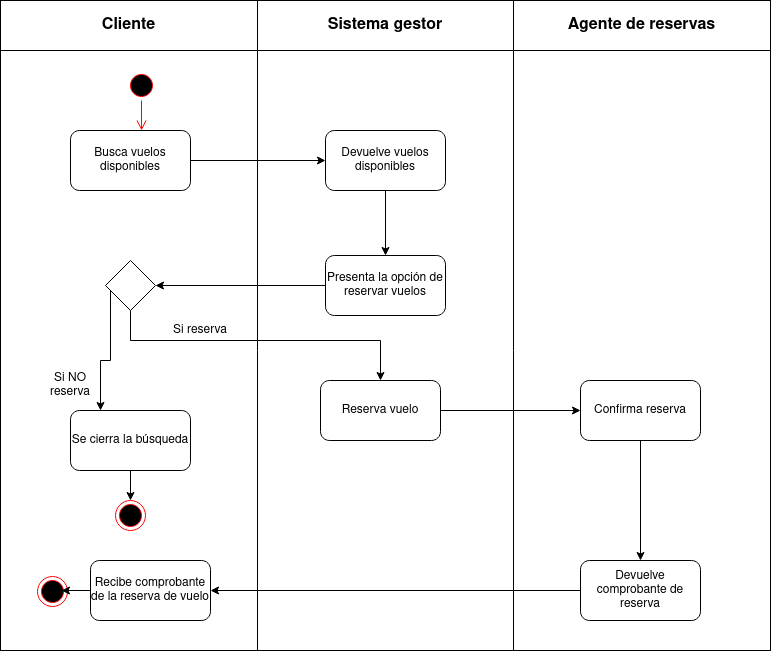

The diagram above was exported from draw.io. Its source (the exported page's mxGraphModel, read from the mxfile embedded in the PNG):
<mxGraphModel dx="1658" dy="806" grid="1" gridSize="10" guides="1" tooltips="1" connect="1" arrows="1" fold="1" page="1" pageScale="1" pageWidth="827" pageHeight="1169" math="0" shadow="0">
  <root>
    <mxCell id="0" />
    <mxCell id="1" parent="0" />
    <mxCell id="q9_bBaN7UnAGhl6FQRXM-1" value="" style="shape=table;startSize=0;container=1;collapsible=0;childLayout=tableLayout;fontSize=16;" vertex="1" parent="1">
      <mxGeometry x="20" y="280" width="770" height="650" as="geometry" />
    </mxCell>
    <mxCell id="q9_bBaN7UnAGhl6FQRXM-6" value="" style="shape=tableRow;horizontal=0;startSize=0;swimlaneHead=0;swimlaneBody=0;strokeColor=inherit;top=0;left=0;bottom=0;right=0;collapsible=0;dropTarget=0;fillColor=none;points=[[0,0.5],[1,0.5]];portConstraint=eastwest;fontSize=16;" vertex="1" parent="q9_bBaN7UnAGhl6FQRXM-1">
      <mxGeometry width="770" height="50" as="geometry" />
    </mxCell>
    <mxCell id="q9_bBaN7UnAGhl6FQRXM-7" value="Cliente" style="shape=partialRectangle;html=1;whiteSpace=wrap;connectable=0;strokeColor=inherit;overflow=hidden;fillColor=none;top=0;left=0;bottom=0;right=0;pointerEvents=1;fontSize=16;fontStyle=1" vertex="1" parent="q9_bBaN7UnAGhl6FQRXM-6">
      <mxGeometry width="257" height="50" as="geometry">
        <mxRectangle width="257" height="50" as="alternateBounds" />
      </mxGeometry>
    </mxCell>
    <mxCell id="q9_bBaN7UnAGhl6FQRXM-8" value="Sistema gestor" style="shape=partialRectangle;html=1;whiteSpace=wrap;connectable=0;strokeColor=inherit;overflow=hidden;fillColor=none;top=0;left=0;bottom=0;right=0;pointerEvents=1;fontSize=16;fontStyle=1" vertex="1" parent="q9_bBaN7UnAGhl6FQRXM-6">
      <mxGeometry x="257" width="256" height="50" as="geometry">
        <mxRectangle width="256" height="50" as="alternateBounds" />
      </mxGeometry>
    </mxCell>
    <mxCell id="q9_bBaN7UnAGhl6FQRXM-9" value="Agente de reservas" style="shape=partialRectangle;html=1;whiteSpace=wrap;connectable=0;strokeColor=inherit;overflow=hidden;fillColor=none;top=0;left=0;bottom=0;right=0;pointerEvents=1;fontSize=16;fontStyle=1" vertex="1" parent="q9_bBaN7UnAGhl6FQRXM-6">
      <mxGeometry x="513" width="257" height="50" as="geometry">
        <mxRectangle width="257" height="50" as="alternateBounds" />
      </mxGeometry>
    </mxCell>
    <mxCell id="q9_bBaN7UnAGhl6FQRXM-10" value="" style="shape=tableRow;horizontal=0;startSize=0;swimlaneHead=0;swimlaneBody=0;strokeColor=inherit;top=0;left=0;bottom=0;right=0;collapsible=0;dropTarget=0;fillColor=none;points=[[0,0.5],[1,0.5]];portConstraint=eastwest;fontSize=16;" vertex="1" parent="q9_bBaN7UnAGhl6FQRXM-1">
      <mxGeometry y="50" width="770" height="600" as="geometry" />
    </mxCell>
    <mxCell id="q9_bBaN7UnAGhl6FQRXM-11" value="" style="shape=partialRectangle;html=1;whiteSpace=wrap;connectable=0;strokeColor=inherit;overflow=hidden;fillColor=none;top=0;left=0;bottom=0;right=0;pointerEvents=1;fontSize=16;" vertex="1" parent="q9_bBaN7UnAGhl6FQRXM-10">
      <mxGeometry width="257" height="600" as="geometry">
        <mxRectangle width="257" height="600" as="alternateBounds" />
      </mxGeometry>
    </mxCell>
    <mxCell id="q9_bBaN7UnAGhl6FQRXM-12" value="" style="shape=partialRectangle;html=1;whiteSpace=wrap;connectable=0;strokeColor=inherit;overflow=hidden;fillColor=none;top=0;left=0;bottom=0;right=0;pointerEvents=1;fontSize=16;" vertex="1" parent="q9_bBaN7UnAGhl6FQRXM-10">
      <mxGeometry x="257" width="256" height="600" as="geometry">
        <mxRectangle width="256" height="600" as="alternateBounds" />
      </mxGeometry>
    </mxCell>
    <mxCell id="q9_bBaN7UnAGhl6FQRXM-13" value="" style="shape=partialRectangle;html=1;whiteSpace=wrap;connectable=0;strokeColor=inherit;overflow=hidden;fillColor=none;top=0;left=0;bottom=0;right=0;pointerEvents=1;fontSize=16;" vertex="1" parent="q9_bBaN7UnAGhl6FQRXM-10">
      <mxGeometry x="513" width="257" height="600" as="geometry">
        <mxRectangle width="257" height="600" as="alternateBounds" />
      </mxGeometry>
    </mxCell>
    <mxCell id="q9_bBaN7UnAGhl6FQRXM-16" style="edgeStyle=orthogonalEdgeStyle;rounded=0;orthogonalLoop=1;jettySize=auto;html=1;entryX=0;entryY=0.5;entryDx=0;entryDy=0;" edge="1" parent="1" source="q9_bBaN7UnAGhl6FQRXM-14" target="q9_bBaN7UnAGhl6FQRXM-15">
      <mxGeometry relative="1" as="geometry" />
    </mxCell>
    <mxCell id="q9_bBaN7UnAGhl6FQRXM-14" value="Busca vuelos disponibles" style="rounded=1;whiteSpace=wrap;html=1;" vertex="1" parent="1">
      <mxGeometry x="90" y="410" width="120" height="60" as="geometry" />
    </mxCell>
    <mxCell id="q9_bBaN7UnAGhl6FQRXM-18" style="edgeStyle=orthogonalEdgeStyle;rounded=0;orthogonalLoop=1;jettySize=auto;html=1;entryX=0.5;entryY=0;entryDx=0;entryDy=0;" edge="1" parent="1" source="q9_bBaN7UnAGhl6FQRXM-15" target="q9_bBaN7UnAGhl6FQRXM-17">
      <mxGeometry relative="1" as="geometry" />
    </mxCell>
    <mxCell id="q9_bBaN7UnAGhl6FQRXM-15" value="Devuelve vuelos disponibles" style="rounded=1;whiteSpace=wrap;html=1;" vertex="1" parent="1">
      <mxGeometry x="345" y="410" width="120" height="60" as="geometry" />
    </mxCell>
    <mxCell id="q9_bBaN7UnAGhl6FQRXM-20" style="edgeStyle=orthogonalEdgeStyle;rounded=0;orthogonalLoop=1;jettySize=auto;html=1;entryX=1;entryY=0.5;entryDx=0;entryDy=0;" edge="1" parent="1" source="q9_bBaN7UnAGhl6FQRXM-17" target="q9_bBaN7UnAGhl6FQRXM-19">
      <mxGeometry relative="1" as="geometry" />
    </mxCell>
    <mxCell id="q9_bBaN7UnAGhl6FQRXM-17" value="Presenta la opción de reservar vuelos" style="rounded=1;whiteSpace=wrap;html=1;" vertex="1" parent="1">
      <mxGeometry x="345" y="535" width="120" height="60" as="geometry" />
    </mxCell>
    <mxCell id="q9_bBaN7UnAGhl6FQRXM-24" style="edgeStyle=orthogonalEdgeStyle;rounded=0;orthogonalLoop=1;jettySize=auto;html=1;entryX=0.5;entryY=0;entryDx=0;entryDy=0;" edge="1" parent="1" source="q9_bBaN7UnAGhl6FQRXM-19" target="q9_bBaN7UnAGhl6FQRXM-23">
      <mxGeometry relative="1" as="geometry">
        <Array as="points">
          <mxPoint x="150" y="620" />
          <mxPoint x="400" y="620" />
        </Array>
      </mxGeometry>
    </mxCell>
    <mxCell id="q9_bBaN7UnAGhl6FQRXM-19" value="" style="rhombus;whiteSpace=wrap;html=1;" vertex="1" parent="1">
      <mxGeometry x="125" y="540" width="50" height="50" as="geometry" />
    </mxCell>
    <mxCell id="q9_bBaN7UnAGhl6FQRXM-27" style="edgeStyle=orthogonalEdgeStyle;rounded=0;orthogonalLoop=1;jettySize=auto;html=1;entryX=0;entryY=0.5;entryDx=0;entryDy=0;" edge="1" parent="1" source="q9_bBaN7UnAGhl6FQRXM-23" target="q9_bBaN7UnAGhl6FQRXM-26">
      <mxGeometry relative="1" as="geometry" />
    </mxCell>
    <mxCell id="q9_bBaN7UnAGhl6FQRXM-23" value="Reserva vuelo" style="rounded=1;whiteSpace=wrap;html=1;" vertex="1" parent="1">
      <mxGeometry x="340" y="660" width="120" height="60" as="geometry" />
    </mxCell>
    <mxCell id="q9_bBaN7UnAGhl6FQRXM-25" value="Si reserva" style="text;html=1;align=center;verticalAlign=middle;whiteSpace=wrap;rounded=0;" vertex="1" parent="1">
      <mxGeometry x="190" y="595" width="60" height="30" as="geometry" />
    </mxCell>
    <mxCell id="q9_bBaN7UnAGhl6FQRXM-40" style="edgeStyle=orthogonalEdgeStyle;rounded=0;orthogonalLoop=1;jettySize=auto;html=1;entryX=0.5;entryY=0;entryDx=0;entryDy=0;" edge="1" parent="1" source="q9_bBaN7UnAGhl6FQRXM-26" target="q9_bBaN7UnAGhl6FQRXM-39">
      <mxGeometry relative="1" as="geometry" />
    </mxCell>
    <mxCell id="q9_bBaN7UnAGhl6FQRXM-26" value="Confirma reserva" style="rounded=1;whiteSpace=wrap;html=1;" vertex="1" parent="1">
      <mxGeometry x="600" y="660" width="120" height="60" as="geometry" />
    </mxCell>
    <mxCell id="q9_bBaN7UnAGhl6FQRXM-34" style="edgeStyle=orthogonalEdgeStyle;rounded=0;orthogonalLoop=1;jettySize=auto;html=1;entryX=0.5;entryY=0;entryDx=0;entryDy=0;" edge="1" parent="1" source="q9_bBaN7UnAGhl6FQRXM-28" target="q9_bBaN7UnAGhl6FQRXM-32">
      <mxGeometry relative="1" as="geometry" />
    </mxCell>
    <mxCell id="q9_bBaN7UnAGhl6FQRXM-28" value="Se cierra la búsqueda" style="rounded=1;whiteSpace=wrap;html=1;" vertex="1" parent="1">
      <mxGeometry x="90" y="690" width="120" height="60" as="geometry" />
    </mxCell>
    <mxCell id="q9_bBaN7UnAGhl6FQRXM-29" style="edgeStyle=orthogonalEdgeStyle;rounded=0;orthogonalLoop=1;jettySize=auto;html=1;entryX=0.25;entryY=0;entryDx=0;entryDy=0;" edge="1" parent="1" source="q9_bBaN7UnAGhl6FQRXM-19" target="q9_bBaN7UnAGhl6FQRXM-28">
      <mxGeometry relative="1" as="geometry">
        <Array as="points">
          <mxPoint x="130" y="640" />
          <mxPoint x="120" y="640" />
        </Array>
      </mxGeometry>
    </mxCell>
    <mxCell id="q9_bBaN7UnAGhl6FQRXM-30" value="Si NO reserva" style="text;html=1;align=center;verticalAlign=middle;whiteSpace=wrap;rounded=0;" vertex="1" parent="1">
      <mxGeometry x="60" y="650" width="60" height="30" as="geometry" />
    </mxCell>
    <mxCell id="q9_bBaN7UnAGhl6FQRXM-32" value="" style="ellipse;html=1;shape=endState;fillColor=#000000;strokeColor=#ff0000;" vertex="1" parent="1">
      <mxGeometry x="135" y="780" width="30" height="30" as="geometry" />
    </mxCell>
    <mxCell id="q9_bBaN7UnAGhl6FQRXM-33" value="" style="ellipse;html=1;shape=endState;fillColor=#000000;strokeColor=#ff0000;" vertex="1" parent="1">
      <mxGeometry x="57" y="856" width="30" height="30" as="geometry" />
    </mxCell>
    <mxCell id="q9_bBaN7UnAGhl6FQRXM-35" value="&lt;div&gt;Recibe comprobante de la reserva de vuelo&lt;/div&gt;" style="rounded=1;whiteSpace=wrap;html=1;" vertex="1" parent="1">
      <mxGeometry x="110" y="840" width="120" height="60" as="geometry" />
    </mxCell>
    <mxCell id="q9_bBaN7UnAGhl6FQRXM-36" style="edgeStyle=orthogonalEdgeStyle;rounded=0;orthogonalLoop=1;jettySize=auto;html=1;entryX=0.8;entryY=0.467;entryDx=0;entryDy=0;entryPerimeter=0;" edge="1" parent="1" source="q9_bBaN7UnAGhl6FQRXM-35" target="q9_bBaN7UnAGhl6FQRXM-33">
      <mxGeometry relative="1" as="geometry" />
    </mxCell>
    <mxCell id="q9_bBaN7UnAGhl6FQRXM-41" style="edgeStyle=orthogonalEdgeStyle;rounded=0;orthogonalLoop=1;jettySize=auto;html=1;entryX=1;entryY=0.5;entryDx=0;entryDy=0;" edge="1" parent="1" source="q9_bBaN7UnAGhl6FQRXM-39" target="q9_bBaN7UnAGhl6FQRXM-35">
      <mxGeometry relative="1" as="geometry" />
    </mxCell>
    <mxCell id="q9_bBaN7UnAGhl6FQRXM-39" value="Devuelve comprobante de reserva" style="rounded=1;whiteSpace=wrap;html=1;" vertex="1" parent="1">
      <mxGeometry x="600" y="840" width="120" height="60" as="geometry" />
    </mxCell>
    <mxCell id="q9_bBaN7UnAGhl6FQRXM-42" value="" style="ellipse;html=1;shape=startState;fillColor=#000000;strokeColor=#ff0000;" vertex="1" parent="1">
      <mxGeometry x="146" y="350" width="30" height="30" as="geometry" />
    </mxCell>
    <mxCell id="q9_bBaN7UnAGhl6FQRXM-43" value="" style="edgeStyle=orthogonalEdgeStyle;html=1;verticalAlign=bottom;endArrow=open;endSize=8;strokeColor=#ff0000;rounded=0;entryX=0.592;entryY=0;entryDx=0;entryDy=0;entryPerimeter=0;" edge="1" source="q9_bBaN7UnAGhl6FQRXM-42" parent="1" target="q9_bBaN7UnAGhl6FQRXM-14">
      <mxGeometry relative="1" as="geometry">
        <mxPoint x="150" y="420" as="targetPoint" />
      </mxGeometry>
    </mxCell>
  </root>
</mxGraphModel>